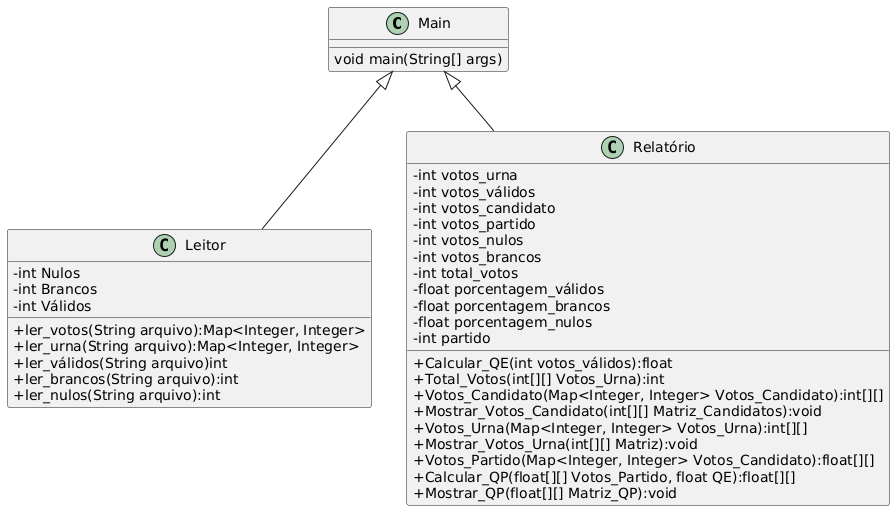

The diagram above was rendered by PlantUML. Its source (embedded in the PNG):
@startuml
skinparam classAttributeIconSize 0
class Main {
    void main(String[] args)
}

class Leitor {
    - int Nulos
    - int Brancos
    - int Válidos
    
    + ler_votos(String arquivo):Map<Integer, Integer> 
    + ler_urna(String arquivo):Map<Integer, Integer> 
    + ler_válidos(String arquivo)int 
    + ler_brancos(String arquivo):int 
    + ler_nulos(String arquivo):int 
}

class Relatório {
    - int votos_urna
    - int votos_válidos
    - int votos_candidato
    - int votos_partido
    - int votos_nulos
    - int votos_brancos
    - int total_votos
    - float porcentagem_válidos
    - float porcentagem_brancos
    - float porcentagem_nulos
    - int partido

    + Calcular_QE(int votos_válidos):float 
    + Total_Votos(int[][] Votos_Urna):int 
    + Votos_Candidato(Map<Integer, Integer> Votos_Candidato):int[][] 
    + Mostrar_Votos_Candidato(int[][] Matriz_Candidatos):void 
    + Votos_Urna(Map<Integer, Integer> Votos_Urna):int[][] 
    + Mostrar_Votos_Urna(int[][] Matriz):void 
    + Votos_Partido(Map<Integer, Integer> Votos_Candidato):float[][] 
    + Calcular_QP(float[][] Votos_Partido, float QE):float[][] 
    + Mostrar_QP(float[][] Matriz_QP):void 
}

Main <|-- Leitor
Main <|-- Relatório
@enduml